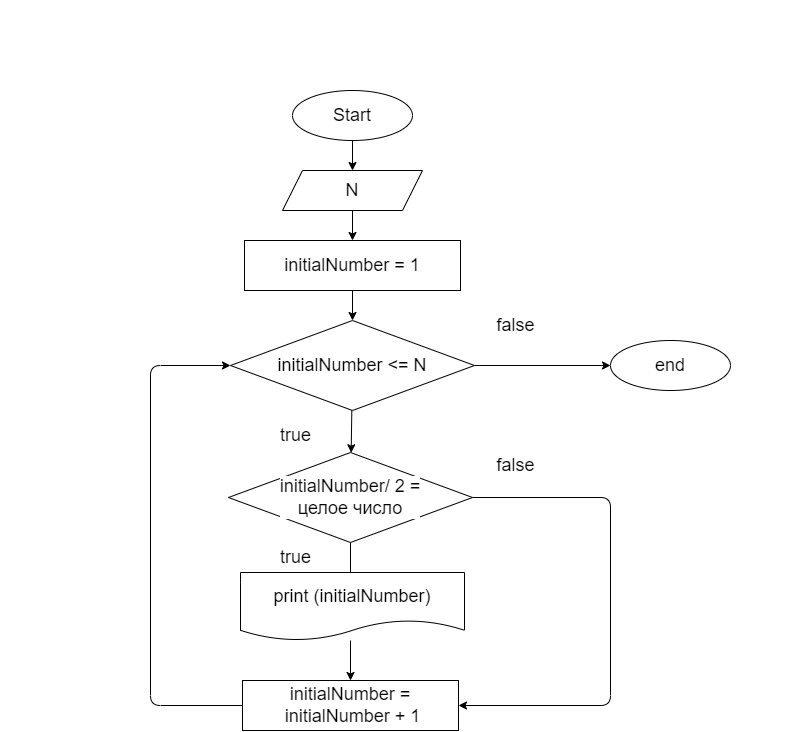

The diagram above was exported from draw.io. Its source (the exported page's mxGraphModel, read from the mxfile embedded in the PNG):
<mxGraphModel dx="867" dy="448" grid="1" gridSize="10" guides="1" tooltips="1" connect="1" arrows="1" fold="1" page="1" pageScale="1" pageWidth="850" pageHeight="1100" math="0" shadow="0">
  <root>
    <mxCell id="0" />
    <mxCell id="1" parent="0" />
    <mxCell id="3" value="&lt;div style=&quot;font-family: &amp;quot;consolas&amp;quot; , &amp;quot;courier new&amp;quot; , monospace ; font-size: 20px ; line-height: 22px&quot;&gt;&lt;span style=&quot;box-sizing: border-box; font-family: roboto, &amp;quot;san francisco&amp;quot;, &amp;quot;helvetica neue&amp;quot;, helvetica, arial;&quot;&gt;Задача 8:&lt;/span&gt;&lt;span style=&quot;font-family: roboto, &amp;quot;san francisco&amp;quot;, &amp;quot;helvetica neue&amp;quot;, helvetica, arial;&quot;&gt;&amp;nbsp;Напишите программу, которая на вход принимает число (N), а на выходе показывает все чётные числа от 1 до N.&lt;/span&gt;&lt;br&gt;&lt;/div&gt;" style="text;whiteSpace=wrap;html=1;fontColor=#FFFFFF;labelBackgroundColor=none;" parent="1" vertex="1">
      <mxGeometry x="10" y="10" width="810" height="60" as="geometry" />
    </mxCell>
    <mxCell id="4" style="edgeStyle=none;html=1;fontSize=18;fontColor=#000000;labelBackgroundColor=#FFFFFF;labelBorderColor=none;" parent="1" source="5" target="7" edge="1">
      <mxGeometry relative="1" as="geometry" />
    </mxCell>
    <mxCell id="5" value="Start" style="ellipse;whiteSpace=wrap;html=1;labelBackgroundColor=#FFFFFF;fontSize=18;fontColor=#000000;labelBorderColor=none;" parent="1" vertex="1">
      <mxGeometry x="302" y="100" width="120" height="50" as="geometry" />
    </mxCell>
    <mxCell id="21" value="" style="edgeStyle=none;html=1;fontSize=20;fontColor=#000000;" parent="1" source="7" target="19" edge="1">
      <mxGeometry relative="1" as="geometry" />
    </mxCell>
    <mxCell id="7" value="N" style="shape=parallelogram;perimeter=parallelogramPerimeter;whiteSpace=wrap;html=1;fixedSize=1;labelBackgroundColor=#FFFFFF;fontSize=18;fontColor=#000000;labelBorderColor=none;" parent="1" vertex="1">
      <mxGeometry x="292" y="180" width="140" height="40" as="geometry" />
    </mxCell>
    <mxCell id="24" value="" style="edgeStyle=none;html=1;fontSize=20;fontColor=#000000;" parent="1" source="10" target="23" edge="1">
      <mxGeometry relative="1" as="geometry" />
    </mxCell>
    <mxCell id="37" style="edgeStyle=none;html=1;fontSize=18;fontColor=#000000;entryX=0;entryY=0.5;entryDx=0;entryDy=0;" parent="1" source="10" target="15" edge="1">
      <mxGeometry relative="1" as="geometry">
        <mxPoint x="650" y="375" as="targetPoint" />
      </mxGeometry>
    </mxCell>
    <mxCell id="10" value="initialNumber &amp;lt;= N" style="rhombus;whiteSpace=wrap;html=1;labelBackgroundColor=#FFFFFF;fontSize=18;fontColor=#000000;labelBorderColor=none;" parent="1" vertex="1">
      <mxGeometry x="240" y="330" width="244" height="90" as="geometry" />
    </mxCell>
    <mxCell id="11" value="true" style="text;html=1;align=center;verticalAlign=middle;resizable=0;points=[];autosize=1;strokeColor=none;fillColor=none;fontSize=18;fontColor=#000000;labelBackgroundColor=#FFFFFF;labelBorderColor=none;" parent="1" vertex="1">
      <mxGeometry x="280" y="430" width="50" height="30" as="geometry" />
    </mxCell>
    <mxCell id="12" value="false" style="text;html=1;align=center;verticalAlign=middle;resizable=0;points=[];autosize=1;strokeColor=none;fillColor=none;fontSize=18;fontColor=#000000;labelBackgroundColor=#FFFFFF;labelBorderColor=none;" parent="1" vertex="1">
      <mxGeometry x="500" y="320" width="50" height="30" as="geometry" />
    </mxCell>
    <mxCell id="15" value="end" style="ellipse;whiteSpace=wrap;html=1;labelBackgroundColor=#FFFFFF;fontSize=18;fontColor=#000000;labelBorderColor=none;" parent="1" vertex="1">
      <mxGeometry x="620" y="350" width="120" height="50" as="geometry" />
    </mxCell>
    <mxCell id="22" value="" style="edgeStyle=none;html=1;fontSize=20;fontColor=#000000;" parent="1" source="19" target="10" edge="1">
      <mxGeometry relative="1" as="geometry" />
    </mxCell>
    <mxCell id="19" value="&lt;span style=&quot;background-color: rgb(255, 255, 255); font-size: 18px;&quot;&gt;&lt;font color=&quot;#000000&quot; style=&quot;font-size: 18px;&quot;&gt;initialNumber = 1&lt;br style=&quot;font-size: 18px;&quot;&gt;&lt;/font&gt;&lt;/span&gt;" style="rounded=0;whiteSpace=wrap;html=1;labelBackgroundColor=none;fontSize=18;fontColor=#FFFFFF;" parent="1" vertex="1">
      <mxGeometry x="254" y="250" width="216" height="50" as="geometry" />
    </mxCell>
    <mxCell id="27" value="" style="edgeStyle=none;html=1;fontSize=18;fontColor=#000000;" parent="1" source="23" edge="1">
      <mxGeometry relative="1" as="geometry">
        <mxPoint x="360" y="590" as="targetPoint" />
      </mxGeometry>
    </mxCell>
    <mxCell id="31" style="edgeStyle=none;html=1;entryX=1;entryY=0.5;entryDx=0;entryDy=0;fontSize=18;fontColor=#000000;" parent="1" source="23" target="29" edge="1">
      <mxGeometry relative="1" as="geometry">
        <Array as="points">
          <mxPoint x="620" y="507" />
          <mxPoint x="620" y="715" />
        </Array>
      </mxGeometry>
    </mxCell>
    <mxCell id="23" value="initialNumber/ 2 =&lt;br&gt;целое число" style="rhombus;whiteSpace=wrap;html=1;labelBackgroundColor=#FFFFFF;fontSize=18;fontColor=#000000;labelBorderColor=none;" parent="1" vertex="1">
      <mxGeometry x="238" y="462" width="244" height="90" as="geometry" />
    </mxCell>
    <mxCell id="30" value="" style="edgeStyle=none;html=1;fontSize=18;fontColor=#000000;" parent="1" target="29" edge="1">
      <mxGeometry relative="1" as="geometry">
        <mxPoint x="360" y="650" as="sourcePoint" />
      </mxGeometry>
    </mxCell>
    <mxCell id="28" value="true" style="text;html=1;align=center;verticalAlign=middle;resizable=0;points=[];autosize=1;strokeColor=none;fillColor=none;fontSize=18;fontColor=#000000;labelBackgroundColor=#FFFFFF;labelBorderColor=none;" parent="1" vertex="1">
      <mxGeometry x="280" y="552" width="50" height="30" as="geometry" />
    </mxCell>
    <mxCell id="35" style="edgeStyle=none;html=1;entryX=0;entryY=0.5;entryDx=0;entryDy=0;fontSize=18;fontColor=#000000;" parent="1" source="29" target="10" edge="1">
      <mxGeometry relative="1" as="geometry">
        <Array as="points">
          <mxPoint x="160" y="715" />
          <mxPoint x="160" y="375" />
        </Array>
      </mxGeometry>
    </mxCell>
    <mxCell id="29" value="&lt;span style=&quot;color: rgb(0, 0, 0); font-size: 18px; background-color: rgb(255, 255, 255);&quot;&gt;initialNumber =&lt;br style=&quot;font-size: 18px;&quot;&gt;&amp;nbsp;&lt;/span&gt;&lt;span style=&quot;color: rgb(0, 0, 0); font-size: 18px; background-color: rgb(255, 255, 255);&quot;&gt;initialNumber + 1&lt;/span&gt;&lt;span style=&quot;background-color: rgb(255, 255, 255); font-size: 18px;&quot;&gt;&lt;font color=&quot;#000000&quot; style=&quot;font-size: 18px;&quot;&gt;&lt;br style=&quot;font-size: 18px;&quot;&gt;&lt;/font&gt;&lt;/span&gt;" style="rounded=0;whiteSpace=wrap;html=1;labelBackgroundColor=none;fontSize=18;fontColor=#FFFFFF;" parent="1" vertex="1">
      <mxGeometry x="252" y="690" width="216" height="50" as="geometry" />
    </mxCell>
    <mxCell id="34" value="false" style="text;html=1;align=center;verticalAlign=middle;resizable=0;points=[];autosize=1;strokeColor=none;fillColor=none;fontSize=18;fontColor=#000000;labelBackgroundColor=#FFFFFF;labelBorderColor=none;" parent="1" vertex="1">
      <mxGeometry x="500" y="460" width="50" height="30" as="geometry" />
    </mxCell>
    <mxCell id="38" value="&lt;span style=&quot;color: rgb(0 , 0 , 0) ; background-color: rgb(255 , 255 , 255)&quot;&gt;print (initialNumber)&lt;/span&gt;" style="shape=document;whiteSpace=wrap;html=1;boundedLbl=1;fontSize=18;" vertex="1" parent="1">
      <mxGeometry x="250" y="582" width="224" height="68" as="geometry" />
    </mxCell>
  </root>
</mxGraphModel>